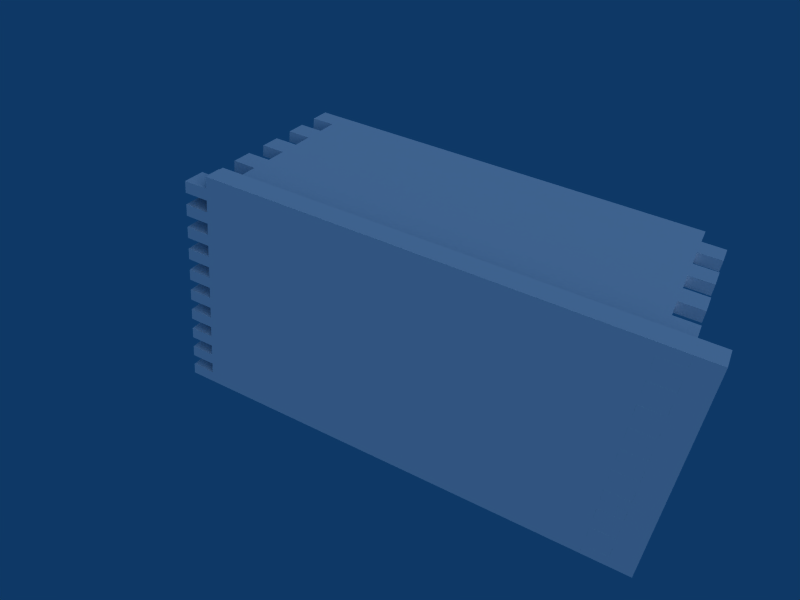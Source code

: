 # Source: pier_stone_02.blend  (saved by Blender 2.37.0; exported with 4.5.12 LTS)
import bpy
from mathutils import Matrix  # noqa: F401  (used for matrix-valued properties, if any)

bpy.ops.wm.read_factory_settings(use_empty=True)
scene = bpy.context.scene
scene.name = 'Scene'

# ---- collections
col_collection_1 = bpy.data.collections.new('Collection 1'); scene.collection.children.link(col_collection_1)

# ---- materials (node trees are filled in below, after node groups)
mat_stone_concrete = bpy.data.materials.new('Stone_concrete')
mat_stone_concrete.alpha_threshold = 0.0
mat_stone_concrete.diffuse_color = (0.8693, 0.8594, 0.8894, 1.0)
mat_stone_concrete.roughness = 0.5
mat_stone_concrete.specular_intensity = 0.02
mat_stone_concrete.line_color = (0.0, 0.0, 0.0, 1.0)

# ---- material node trees

# ---- world
world_world = bpy.data.worlds.new('World'); scene.world = world_world
world_world.color = (0.05656, 0.2208, 0.4)
world_world.use_sun_shadow = False
world_world.sun_shadow_jitter_overblur = 0.0
world_world.cycles.sampling_method = 'MANUAL'
world_world.cycles.sample_map_resolution = 256

# ---- cameras
cam_camera = bpy.data.cameras.new('Camera')
cam_camera.passepartout_alpha = 0.2
cam_camera.clip_end = 100.0
cam_camera.lens = 35.0
cam_camera.show_passepartout = False
cam_camera.show_safe_areas = True
cam_camera.dof.focus_distance = 0.0
cam_camera.dof.aperture_fstop = 128.0

# ---- lights
light_spot = bpy.data.lights.new('Spot', 'SUN')
light_spot.transmission_factor = 0.0
light_spot.cutoff_distance = 30.0
light_spot.angle = 1.571
light_spot.energy = 1.0
light_spot.shadow_buffer_clip_start = 8.0
light_spot.shadow_soft_size = 1.0
light_spot.shadow_cascade_max_distance = 1000.0
light_spot.cycles.use_multiple_importance_sampling = False

# ---- meshes
me_plane_002 = bpy.data.meshes.new('Plane.002')
me_plane_002.from_pydata([(0.0, 0.0, 0.5), (0.0, 0.0, 0.4), (0.0, 0.0, 0.3), (0.0, 0.0, 0.2), (0.0, 0.0, 0.1), (0.0, 0.0, 0.0), (0.0, 0.0, 0.6), (0.0, 0.0, 0.8), (0.0, 0.0, 0.9), (0.0, 0.0, 0.7)], [(0, 1), (6, 0), (1, 2), (2, 3), (3, 4), (4, 5), (9, 6), (7, 8), (7, 9)], [])
me_plane_002.use_remesh_preserve_volume = False
me_plane_002.use_remesh_preserve_attributes = False
me_plane_002.use_mirror_vertex_groups = False
me_plane_002.update()
me_cube_003 = bpy.data.meshes.new('Cube.003')
me_cube_003.from_pydata([(1.0, 0.5, 0.5), (1.0, 0.5, -1.55e-06), (0.0, 0.5, -1.311e-06), (9.537e-07, 0.5, 0.5), (1.0, -0.5, 0.5), (1.0, -0.5, -1.55e-06), (0.0, -0.5, -1.311e-06), (0.0, -0.5, 0.5)], [], [(0, 1, 2, 3), (4, 7, 6, 5), (0, 4, 5, 1), (1, 5, 6, 2), (2, 6, 7, 3), (4, 0, 3, 7)])
me_cube_003.materials.append(mat_stone_concrete)
me_cube_003.use_remesh_preserve_volume = False
me_cube_003.use_remesh_preserve_attributes = False
me_cube_003.use_mirror_vertex_groups = False
me_cube_003.update()
me_cube_002 = bpy.data.meshes.new('Cube.002')
me_cube_002.from_pydata([(2.0, 0.5, 0.5), (2.0, 0.5, -1.55e-06), (0.0, 0.5, -1.311e-06), (9.537e-07, 0.5, 0.5), (2.0, -0.5, 0.5), (2.0, -0.5, -1.55e-06), (0.0, -0.5, -1.311e-06), (0.0, -0.5, 0.5)], [], [(0, 1, 2, 3), (4, 7, 6, 5), (0, 4, 5, 1), (1, 5, 6, 2), (2, 6, 7, 3), (4, 0, 3, 7)])
me_cube_002.materials.append(mat_stone_concrete)
me_cube_002.use_remesh_preserve_volume = False
me_cube_002.use_remesh_preserve_attributes = False
me_cube_002.use_mirror_vertex_groups = False
me_cube_002.update()
me_plane_001 = bpy.data.meshes.new('Plane.001')
me_plane_001.from_pydata([(0.1, -2.186e-08, 0.5), (0.0, -1.748e-08, 0.4), (0.1, -1.311e-08, 0.3), (0.0, -8.742e-09, 0.2), (0.1, -4.371e-09, 0.1), (0.0, 0.0, 0.0), (0.0, -2.623e-08, 0.6), (0.1, -3.06e-08, 0.7), (0.0, -3.497e-08, 0.8)], [(0, 1), (6, 0), (1, 2), (2, 3), (3, 4), (4, 5), (6, 7), (7, 8)], [])
me_plane_001.use_remesh_preserve_volume = False
me_plane_001.use_remesh_preserve_attributes = False
me_plane_001.use_mirror_vertex_groups = False
me_plane_001.update()
me_cube_001 = bpy.data.meshes.new('Cube.001')
me_cube_001.from_pydata([(2.0, 0.5, 0.5), (2.0, 0.5, -1.55e-06), (0.0, 0.5, -1.311e-06), (9.537e-07, 0.5, 0.5), (2.0, -0.5, 0.5), (2.0, -0.5, -1.55e-06), (0.0, -0.5, -1.311e-06), (0.0, -0.5, 0.5), (2.0, -0.5, 0.5), (2.0, -0.5, -1.311e-06), (4.0, -0.5, -1.55e-06), (4.0, -0.5, 0.5), (2.0, 0.5, 0.5), (2.0, 0.5, -1.311e-06), (4.0, 0.5, -1.55e-06), (4.0, 0.5, 0.5), (8.0, 0.5, 0.5), (8.0, 0.5, -1.55e-06), (6.0, 0.5, -1.311e-06), (6.0, 0.5, 0.5), (8.0, -0.5, 0.5), (8.0, -0.5, -1.55e-06), (6.0, -0.5, -1.311e-06), (6.0, -0.5, 0.5), (4.0, -0.5, 0.5), (4.0, -0.5, -1.311e-06), (6.0, -0.5, -1.55e-06), (6.0, -0.5, 0.5), (4.0, 0.5, 0.5), (4.0, 0.5, -1.311e-06), (6.0, 0.5, -1.55e-06), (6.0, 0.5, 0.5), (14.0, 0.5, 0.5), (14.0, 0.5, -1.55e-06), (12.0, 0.5, -1.311e-06), (12.0, 0.5, 0.5), (14.0, -0.5, 0.5), (14.0, -0.5, -1.55e-06), (12.0, -0.5, -1.311e-06), (12.0, -0.5, 0.5), (14.0, -0.5, 0.5), (14.0, -0.5, -1.311e-06), (16.0, -0.5, -1.55e-06), (16.0, -0.5, 0.5), (14.0, 0.5, 0.5), (14.0, 0.5, -1.311e-06), (16.0, 0.5, -1.55e-06), (16.0, 0.5, 0.5), (12.0, 0.5, 0.5), (12.0, 0.5, -1.55e-06), (10.0, 0.5, -1.311e-06), (10.0, 0.5, 0.5), (12.0, -0.5, 0.5), (12.0, -0.5, -1.55e-06), (10.0, -0.5, -1.311e-06), (10.0, -0.5, 0.5), (8.0, -0.5, 0.5), (8.0, -0.5, -1.311e-06), (10.0, -0.5, -1.55e-06), (10.0, -0.5, 0.5), (8.0, 0.5, 0.5), (8.0, 0.5, -1.311e-06), (10.0, 0.5, -1.55e-06), (10.0, 0.5, 0.5), (16.0, -0.5, 0.5), (16.0, -0.5, -1.311e-06), (18.0, -0.5, -1.55e-06), (18.0, -0.5, 0.5), (16.0, 0.5, 0.5), (16.0, 0.5, -1.311e-06), (18.0, 0.5, -1.55e-06), (18.0, 0.5, 0.5)], [], [(0, 1, 2, 3), (4, 7, 6, 5), (0, 4, 5, 1), (1, 5, 6, 2), (2, 6, 7, 3), (4, 0, 3, 7), (12, 8, 11, 15), (13, 9, 8, 12), (14, 10, 9, 13), (15, 11, 10, 14), (11, 8, 9, 10), (13, 12, 15, 14), (18, 19, 16, 17), (20, 23, 22, 21), (16, 20, 21, 17), (17, 21, 22, 18), (18, 22, 23, 19), (19, 23, 20, 16), (28, 24, 27, 31), (29, 25, 24, 28), (30, 26, 25, 29), (31, 27, 26, 30), (27, 24, 25, 26), (29, 28, 31, 30), (34, 35, 32, 33), (36, 39, 38, 37), (32, 36, 37, 33), (33, 37, 38, 34), (34, 38, 39, 35), (35, 39, 36, 32), (44, 40, 43, 47), (45, 41, 40, 44), (46, 42, 41, 45), (47, 43, 42, 46), (43, 40, 41, 42), (45, 44, 47, 46), (50, 51, 48, 49), (52, 55, 54, 53), (48, 52, 53, 49), (49, 53, 54, 50), (50, 54, 55, 51), (51, 55, 52, 48), (60, 56, 59, 63), (61, 57, 56, 60), (62, 58, 57, 61), (63, 59, 58, 62), (59, 56, 57, 58), (61, 60, 63, 62), (68, 64, 67, 71), (69, 65, 64, 68), (70, 66, 65, 69), (71, 67, 66, 70), (67, 64, 65, 66), (69, 68, 71, 70)])
me_cube_001.materials.append(mat_stone_concrete)
me_cube_001.use_remesh_preserve_volume = False
me_cube_001.use_remesh_preserve_attributes = False
me_cube_001.use_mirror_vertex_groups = False
me_cube_001.update()
me_plane = bpy.data.meshes.new('Plane')
me_plane.from_pydata([(0.1, 0.0, 0.25), (0.0, 0.0, 0.2), (0.1, 0.0, 0.15), (0.0, 0.0, 0.1), (0.1, 0.0, 0.05), (0.0, 0.0, 0.0), (0.0, 0.0, 0.5), (0.0, 0.0, 0.3), (0.0, 0.0, 0.4), (0.1, 0.0, 0.45), (0.1, 0.0, 0.35), (0.1, 0.0, 0.55), (0.0, 0.0, 0.6), (0.1, 0.0, 0.65), (0.0, 0.0, 0.7), (0.1, 0.0, 0.75), (0.0, 0.0, 0.8), (0.1, 0.0, 0.85), (0.0, 0.0, 0.9), (0.1, 0.0, 0.95)], [(0, 1), (7, 0), (1, 2), (2, 3), (3, 4), (4, 5), (9, 6), (11, 6), (10, 7), (8, 9), (10, 8), (11, 12), (12, 13), (13, 14), (14, 15), (15, 16), (16, 17), (17, 18), (18, 19)], [])
me_plane.use_remesh_preserve_volume = False
me_plane.use_remesh_preserve_attributes = False
me_plane.use_mirror_vertex_groups = False
me_plane.update()
me_cube = bpy.data.meshes.new('Cube')
me_cube.from_pydata([(2.0, 0.5, 0.5), (2.0, 0.5, -1.55e-06), (0.0, 0.5, -1.311e-06), (9.537e-07, 0.5, 0.5), (2.0, -0.5, 0.5), (2.0, -0.5, -1.55e-06), (0.0, -0.5, -1.311e-06), (0.0, -0.5, 0.5), (2.0, -0.5, 0.5), (2.0, -0.5, -1.311e-06), (4.0, -0.5, -1.55e-06), (4.0, -0.5, 0.5), (2.0, 0.5, 0.5), (2.0, 0.5, -1.311e-06), (4.0, 0.5, -1.55e-06), (4.0, 0.5, 0.5), (8.0, 0.5, 0.5), (8.0, 0.5, -1.55e-06), (6.0, 0.5, -1.311e-06), (6.0, 0.5, 0.5), (8.0, -0.5, 0.5), (8.0, -0.5, -1.55e-06), (6.0, -0.5, -1.311e-06), (6.0, -0.5, 0.5), (4.0, -0.5, 0.5), (4.0, -0.5, -1.311e-06), (6.0, -0.5, -1.55e-06), (6.0, -0.5, 0.5), (4.0, 0.5, 0.5), (4.0, 0.5, -1.311e-06), (6.0, 0.5, -1.55e-06), (6.0, 0.5, 0.5), (14.0, 0.5, 0.5), (14.0, 0.5, -1.55e-06), (12.0, 0.5, -1.311e-06), (12.0, 0.5, 0.5), (14.0, -0.5, 0.5), (14.0, -0.5, -1.55e-06), (12.0, -0.5, -1.311e-06), (12.0, -0.5, 0.5), (14.0, -0.5, 0.5), (14.0, -0.5, -1.311e-06), (16.0, -0.5, -1.55e-06), (16.0, -0.5, 0.5), (14.0, 0.5, 0.5), (14.0, 0.5, -1.311e-06), (16.0, 0.5, -1.55e-06), (16.0, 0.5, 0.5), (12.0, 0.5, 0.5), (12.0, 0.5, -1.55e-06), (10.0, 0.5, -1.311e-06), (10.0, 0.5, 0.5), (12.0, -0.5, 0.5), (12.0, -0.5, -1.55e-06), (10.0, -0.5, -1.311e-06), (10.0, -0.5, 0.5), (8.0, -0.5, 0.5), (8.0, -0.5, -1.311e-06), (10.0, -0.5, -1.55e-06), (10.0, -0.5, 0.5), (8.0, 0.5, 0.5), (8.0, 0.5, -1.311e-06), (10.0, 0.5, -1.55e-06), (10.0, 0.5, 0.5), (16.0, -0.5, 0.5), (16.0, -0.5, -1.311e-06), (18.0, -0.5, -1.55e-06), (18.0, -0.5, 0.5), (16.0, 0.5, 0.5), (16.0, 0.5, -1.311e-06), (18.0, 0.5, -1.55e-06), (18.0, 0.5, 0.5)], [], [(0, 1, 2, 3), (4, 7, 6, 5), (0, 4, 5, 1), (1, 5, 6, 2), (2, 6, 7, 3), (4, 0, 3, 7), (12, 8, 11, 15), (13, 9, 8, 12), (14, 10, 9, 13), (15, 11, 10, 14), (11, 8, 9, 10), (13, 12, 15, 14), (18, 19, 16, 17), (20, 23, 22, 21), (16, 20, 21, 17), (17, 21, 22, 18), (18, 22, 23, 19), (19, 23, 20, 16), (28, 24, 27, 31), (29, 25, 24, 28), (30, 26, 25, 29), (31, 27, 26, 30), (27, 24, 25, 26), (29, 28, 31, 30), (34, 35, 32, 33), (36, 39, 38, 37), (32, 36, 37, 33), (33, 37, 38, 34), (34, 38, 39, 35), (35, 39, 36, 32), (44, 40, 43, 47), (45, 41, 40, 44), (46, 42, 41, 45), (47, 43, 42, 46), (43, 40, 41, 42), (45, 44, 47, 46), (50, 51, 48, 49), (52, 55, 54, 53), (48, 52, 53, 49), (49, 53, 54, 50), (50, 54, 55, 51), (51, 55, 52, 48), (60, 56, 59, 63), (61, 57, 56, 60), (62, 58, 57, 61), (63, 59, 58, 62), (59, 56, 57, 58), (61, 60, 63, 62), (68, 64, 67, 71), (69, 65, 64, 68), (70, 66, 65, 69), (71, 67, 66, 70), (67, 64, 65, 66), (69, 68, 71, 70)])
me_cube.materials.append(mat_stone_concrete)
me_cube.use_remesh_preserve_volume = False
me_cube.use_remesh_preserve_attributes = False
me_cube.use_mirror_vertex_groups = False
me_cube.update()

# ---- objects
ob_plane_002 = bpy.data.objects.new('Plane.002', me_plane_002)
ob_cube_003 = bpy.data.objects.new('Cube.003', me_cube_003)
ob_cube_002 = bpy.data.objects.new('Cube.002', me_cube_002)
ob_camera = bpy.data.objects.new('Camera', cam_camera)
ob_plane_001 = bpy.data.objects.new('Plane.001', me_plane_001)
ob_cube_001 = bpy.data.objects.new('Cube.001', me_cube_001)
ob_plane = bpy.data.objects.new('Plane', me_plane)
ob_cube = bpy.data.objects.new('Cube', me_cube)
ob_lamp = bpy.data.objects.new('Lamp', light_spot)

# ---- transforms, parenting, visibility, modifiers, constraints
ob_plane_002.location = (1.0, 0.05, 0.0)
ob_plane_002.lock_rotations_4d = False
ob_plane_002.empty_display_type = 'ARROWS'
ob_plane_002.color = (0.0, 0.0, 0.0, 1.0)
ob_plane_002.show_instancer_for_render = False
ob_plane_002.instance_type = 'VERTS'
ob_plane_002.display_type = 'WIRE'
ob_plane_002.lineart.crease_threshold = 0.0
ob_cube_003.parent = ob_plane_002
ob_cube_003.matrix_parent_inverse = Matrix(((1.0, 0.0, 0.0, -1.0), (0.0, 1.0, 0.0, -0.05), (0.0, 0.0, 1.0, 0.0), (0.0, 0.0, 0.0, 1.0)))
ob_cube_003.location = (1.0, 0.05, 0.05)
ob_cube_003.rotation_euler = (0.0, -0.0, 3.142)
ob_cube_003.scale = (0.1, 0.1, 0.1)
ob_cube_003.lock_rotations_4d = False
ob_cube_003.empty_display_type = 'ARROWS'
ob_cube_003.color = (0.0, 0.0, 0.0, 1.0)
ob_cube_003.lineart.crease_threshold = 0.0
_m = ob_cube_003.modifiers.new('Subdivision', 'SUBSURF')
_m.uv_smooth = 'NONE'
_m.subdivision_type = 'SIMPLE'
_m.levels = 2
_m.render_levels = 3
ob_cube_002.parent = ob_plane_002
ob_cube_002.matrix_parent_inverse = Matrix(((1.0, 0.0, 0.0, -1.0), (0.0, 1.0, 0.0, -0.05), (0.0, 0.0, 1.0, 0.0), (0.0, 0.0, 0.0, 1.0)))
ob_cube_002.location = (1.0, 0.05, 0.0)
ob_cube_002.rotation_euler = (0.0, -0.0, 3.142)
ob_cube_002.scale = (0.1, 0.1, 0.1)
ob_cube_002.lock_rotations_4d = False
ob_cube_002.empty_display_type = 'ARROWS'
ob_cube_002.color = (0.0, 0.0, 0.0, 1.0)
ob_cube_002.lineart.crease_threshold = 0.0
_m = ob_cube_002.modifiers.new('Subdivision', 'SUBSURF')
_m.uv_smooth = 'NONE'
_m.subdivision_type = 'SIMPLE'
_m.levels = 2
_m.render_levels = 3
ob_camera.location = (0.8209, -2.062, 2.345)
ob_camera.rotation_euler = (0.9617, -0.1104, 0.4799)
ob_camera.lock_rotations_4d = False
ob_camera.empty_display_type = 'ARROWS'
ob_camera.color = (0.0, 0.0, 0.0, 1.0)
ob_camera.lineart.crease_threshold = 0.0
ob_plane_001.location = (-1.0, 0.15, 0.9)
ob_plane_001.rotation_euler = (-1.571, -0.0, 0.0)
ob_plane_001.lock_rotations_4d = False
ob_plane_001.empty_display_type = 'ARROWS'
ob_plane_001.color = (0.0, 0.0, 0.0, 1.0)
ob_plane_001.show_instancer_for_render = False
ob_plane_001.instance_type = 'VERTS'
ob_plane_001.display_type = 'WIRE'
ob_plane_001.lineart.crease_threshold = 0.0
ob_cube_001.parent = ob_plane_001
ob_cube_001.matrix_parent_inverse = Matrix(((1.0, 0.0, 0.0, 1.0), (0.0, -4.371e-08, -1.0, 0.925), (0.0, 1.0, -4.371e-08, -0.1), (0.0, 0.0, 0.0, 1.0)))
ob_cube_001.location = (-1.0, 0.1, 0.9)
ob_cube_001.scale = (0.1, 0.1, 0.1)
ob_cube_001.lock_rotations_4d = False
ob_cube_001.empty_display_type = 'ARROWS'
ob_cube_001.color = (0.0, 0.0, 0.0, 1.0)
ob_cube_001.lineart.crease_threshold = 0.0
_m = ob_cube_001.modifiers.new('Subdivision', 'SUBSURF')
_m.uv_smooth = 'NONE'
_m.subdivision_type = 'SIMPLE'
_m.levels = 2
_m.render_levels = 3
ob_plane.location = (-1.0, 0.05, 0.0)
ob_plane.lock_rotations_4d = False
ob_plane.empty_display_type = 'ARROWS'
ob_plane.color = (0.0, 0.0, 0.0, 1.0)
ob_plane.show_instancer_for_render = False
ob_plane.instance_type = 'VERTS'
ob_plane.display_type = 'WIRE'
ob_plane.lineart.crease_threshold = 0.0
ob_cube.parent = ob_plane
ob_cube.matrix_parent_inverse = Matrix(((1.0, 0.0, 0.0, 1.0), (0.0, 1.0, 0.0, 0.0), (0.0, 0.0, 1.0, 0.0), (0.0, 0.0, 0.0, 1.0)))
ob_cube.location = (-1.0, 0.0, 0.0)
ob_cube.scale = (0.1, 0.1, 0.1)
ob_cube.lock_rotations_4d = False
ob_cube.empty_display_type = 'ARROWS'
ob_cube.color = (0.0, 0.0, 0.0, 1.0)
ob_cube.lineart.crease_threshold = 0.0
_m = ob_cube.modifiers.new('Subdivision', 'SUBSURF')
_m.uv_smooth = 'NONE'
_m.subdivision_type = 'SIMPLE'
_m.levels = 2
_m.render_levels = 3
ob_lamp.location = (6.416, -4.798, 5.215)
ob_lamp.rotation_euler = (0.7854, 9.588e-09, 0.7854)
ob_lamp.scale = (1.0, 1.0, 1.0)
ob_lamp.lock_rotations_4d = False
ob_lamp.empty_display_type = 'ARROWS'
ob_lamp.color = (0.0, 0.0, 0.0, 0.0)
ob_lamp.lineart.crease_threshold = 0.0

# ---- collection membership
col_collection_1.objects.link(ob_plane_002)
col_collection_1.objects.link(ob_cube_003)
col_collection_1.objects.link(ob_cube_002)
col_collection_1.objects.link(ob_camera)
col_collection_1.objects.link(ob_plane_001)
col_collection_1.objects.link(ob_cube_001)
col_collection_1.objects.link(ob_plane)
col_collection_1.objects.link(ob_cube)
col_collection_1.objects.link(ob_lamp)

# ---- scene / render settings (as saved in the file)
scene.camera = ob_camera
scene.frame_start = 1; scene.frame_end = 250; scene.frame_set(1)
scene.render.engine = 'BLENDER_EEVEE_NEXT'
scene.render.image_settings.compression = 90
scene.render.resolution_x = 640
scene.render.resolution_y = 480
scene.render.resolution_percentage = 50
scene.render.pixel_aspect_x = 100.0
scene.render.pixel_aspect_y = 100.0
scene.render.fps = 25
scene.render.dither_intensity = 0.0
scene.render.use_compositing = False
scene.render.use_sequencer = False
scene.render.bake_bias = 0.0
scene.render.use_stamp_time = False
scene.render.use_stamp_date = False
scene.render.use_stamp_frame = False
scene.render.use_stamp_camera = False
scene.render.use_stamp_scene = False
scene.render.use_stamp_filename = False
scene.render.use_stamp_render_time = False
scene.render.stamp_font_size = 0
scene.cycles.use_denoising = False
scene.cycles.samples = 10
scene.cycles.sampling_pattern = 'TABULATED_SOBOL'
scene.cycles.light_sampling_threshold = 0.0
scene.cycles.use_adaptive_sampling = False
scene.cycles.use_light_tree = False
scene.cycles.blur_glossy = 0.0
scene.cycles.volume_bounces = 1
scene.cycles.pixel_filter_type = 'GAUSSIAN'
scene.cycles.sample_clamp_indirect = 0.0
scene.view_settings.view_transform = 'Raw'
bpy.context.view_layer.update()

